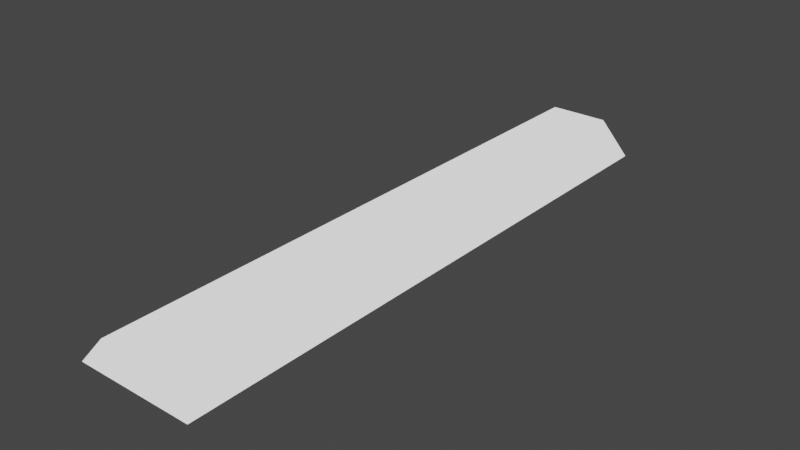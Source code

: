 # Source: LargeLamp.blend  (saved by Blender 2.90.8; exported with 4.5.12 LTS)
import bpy
from mathutils import Matrix  # noqa: F401  (used for matrix-valued properties, if any)

bpy.ops.wm.read_factory_settings(use_empty=True)
scene = bpy.context.scene
scene.name = 'Scene'

# ---- materials (node trees are filled in below, after node groups)
mat_glowybit = bpy.data.materials.new('GlowyBit')
mat_glowybit.use_transparent_shadow = False

# ---- node groups
ng_auto_smooth = bpy.data.node_groups.new('Auto Smooth', 'GeometryNodeTree')
_s = ng_auto_smooth.interface.new_socket(name='Geometry', in_out='OUTPUT', socket_type='NodeSocketGeometry')
_s = ng_auto_smooth.interface.new_socket(name='Geometry', in_out='INPUT', socket_type='NodeSocketGeometry')
_s = ng_auto_smooth.interface.new_socket(name='Angle', in_out='INPUT', socket_type='NodeSocketFloat')
_s.subtype = 'ANGLE'
_s.min_value = 0.0
_s.max_value = 3.142
ng_auto_smooth.is_modifier = True
_N = ng_auto_smooth.nodes; _L = ng_auto_smooth.links
n0 = _N.new('NodeGroupOutput'); n0.name = 'Group Output'; n0.location = (480, -100)
n1 = _N.new('NodeGroupInput'); n1.name = 'Group Input'; n1.location = (-420, -300)
n2 = _N.new('NodeGroupInput'); n2.name = 'Group Input.001'; n2.location = (-60, -100)
n3 = _N.new('GeometryNodeSetShadeSmooth'); n3.name = 'Set Shade Smooth'; n3.location = (120, -100)
n3.domain = 'EDGE'
n4 = _N.new('GeometryNodeSetShadeSmooth'); n4.name = 'Set Shade Smooth.001'; n4.location = (300, -100)
n5 = _N.new('GeometryNodeInputMeshEdgeAngle'); n5.name = 'Edge Angle'; n5.location = (-420, -220)
n6 = _N.new('GeometryNodeInputEdgeSmooth'); n6.name = 'Is Edge Smooth'; n6.location = (-60, -160)
n7 = _N.new('GeometryNodeInputShadeSmooth'); n7.name = 'Is Face Smooth'; n7.location = (-240, -340)
n8 = _N.new('FunctionNodeBooleanMath'); n8.name = 'Boolean Math'; n8.location = (-60, -220)
n9 = _N.new('FunctionNodeCompare'); n9.name = 'Compare'; n9.location = (-240, -180)
n9.operation = 'LESS_EQUAL'
_L.new(n5.outputs[0], n9.inputs[0])
_L.new(n4.outputs[0], n0.inputs[0])
_L.new(n1.outputs[1], n9.inputs[1])
_L.new(n9.outputs[0], n8.inputs[0])
_L.new(n7.outputs[0], n8.inputs[1])
_L.new(n2.outputs[0], n3.inputs[0])
_L.new(n6.outputs[0], n3.inputs[1])
_L.new(n3.outputs[0], n4.inputs[0])
_L.new(n8.outputs[0], n3.inputs[2])
n0.is_active_output = True

# ---- material node trees
mat_glowybit.use_nodes = True; mat_glowybit.node_tree.nodes.clear()
_N = mat_glowybit.node_tree.nodes; _L = mat_glowybit.node_tree.links
n0 = _N.new('ShaderNodeBsdfPrincipled'); n0.name = 'Principled BSDF'; n0.location = (10, 300)
n0.distribution = 'GGX'
n0.subsurface_method = 'BURLEY'
n0.inputs[3].default_value = 1.45
n0.inputs[28].default_value = 1.0
n1 = _N.new('ShaderNodeOutputMaterial'); n1.name = 'Material Output'; n1.location = (300, 300)
_L.new(n0.outputs[0], n1.inputs[0])
n1.is_active_output = True

# ---- world
world_world = bpy.data.worlds.new('World'); scene.world = world_world
world_world.use_nodes = True; world_world.node_tree.nodes.clear()
_N = world_world.node_tree.nodes; _L = world_world.node_tree.links
n0 = _N.new('ShaderNodeOutputWorld'); n0.name = 'World Output'; n0.location = (300, 300)
n1 = _N.new('ShaderNodeBackground'); n1.name = 'Background'; n1.location = (10, 300)
n1.inputs[0].default_value = (0.05088, 0.05088, 0.05088, 1.0)
_L.new(n1.outputs[0], n0.inputs[0])
n0.is_active_output = True
world_world.color = (0.05088, 0.05088, 0.05088)
world_world.use_sun_shadow = False
world_world.sun_shadow_jitter_overblur = 0.0

# ---- meshes
me_cube_028 = bpy.data.meshes.new('Cube.028')
me_cube_028.from_pydata([(-0.8682, -4.866, -0.3515), (-0.8613, -4.871, -0.3506), (-0.8613, -4.876, -0.3556), (-0.8762, -4.866, -0.3556), (-0.4978, -5.0, 0.1894), (-0.495, -4.995, 0.1944), (-0.5034, -4.995, 0.1907), (-0.8682, 4.866, -0.3515), (-0.8762, 4.866, -0.3556), (-0.8613, 4.876, -0.3556), (-0.8613, 4.871, -0.3506), (-0.495, 4.995, 0.1944), (-0.4978, 5.0, 0.1894), (-0.5034, 4.995, 0.1907), (0.8682, -4.866, -0.3515), (0.8762, -4.866, -0.3556), (0.8613, -4.876, -0.3556), (0.8613, -4.871, -0.3506), (0.495, -4.995, 0.1944), (0.4978, -5.0, 0.1894), (0.5034, -4.995, 0.1907), (0.8613, 4.871, -0.3506), (0.8613, 4.876, -0.3556), (0.8762, 4.866, -0.3556), (0.8682, 4.866, -0.3515), (0.495, 4.995, 0.1944), (0.5034, 4.995, 0.1907), (0.4978, 5.0, 0.1894), (-0.9966, 4.995, -0.3519), (-0.9887, 5.0, -0.3506), (-0.995, 4.995, -0.3556), (-0.995, -4.995, -0.3556), (-0.9887, -5.0, -0.3506), (-0.9966, -4.995, -0.3519), (0.9887, 5.0, -0.3506), (0.9966, 4.995, -0.3519), (0.995, 4.995, -0.3556), (0.9966, -4.995, -0.3519), (0.9887, -5.0, -0.3506), (0.995, -4.995, -0.3556), (-0.5431, 4.866, 0.09042), (-0.5376, 4.871, 0.08945), (-0.5351, 4.866, 0.09445), (-0.5431, -4.866, 0.09042), (-0.5351, -4.866, 0.09445), (-0.5376, -4.871, 0.08945), (0.5376, 4.871, 0.08945), (0.5431, 4.866, 0.09042), (0.5351, 4.866, 0.09445), (0.5431, -4.866, 0.09042), (0.5376, -4.871, 0.08945), (0.5351, -4.866, 0.09445), (-0.5, 4.871, 0.04445), (-0.5, -4.871, 0.04445), (-0.4134, 4.871, -0.005551), (-0.4134, -4.871, -0.005551), (-0.4134, 4.871, -0.1056), (-0.4134, -4.871, -0.1056), (-0.5, 4.871, -0.1556), (-0.5, -4.871, -0.1556), (-0.5866, 4.871, -0.1056), (-0.5866, -4.871, -0.1056), (-0.5866, 4.871, -0.005551), (-0.5866, -4.871, -0.005551), (-0.2402, 4.871, 0.04445), (-0.2402, -4.871, 0.04445), (-0.1536, 4.871, -0.005551), (-0.1536, -4.871, -0.005551), (-0.1536, 4.871, -0.1056), (-0.1536, -4.871, -0.1056), (-0.2402, 4.871, -0.1556), (-0.2402, -4.871, -0.1556), (-0.3268, 4.871, -0.1056), (-0.3268, -4.871, -0.1056), (-0.3268, 4.871, -0.005551), (-0.3268, -4.871, -0.005551), (0.01962, 4.871, 0.04445), (0.01962, -4.871, 0.04445), (0.1062, 4.871, -0.005551), (0.1062, -4.871, -0.005551), (0.1062, 4.871, -0.1056), (0.1062, -4.871, -0.1056), (0.01962, 4.871, -0.1556), (0.01962, -4.871, -0.1556), (-0.06699, 4.871, -0.1056), (-0.06699, -4.871, -0.1056), (-0.06699, 4.871, -0.005551), (-0.06699, -4.871, -0.005551), (0.2794, 4.871, 0.04445), (0.2794, -4.871, 0.04445), (0.366, 4.871, -0.005551), (0.366, -4.871, -0.005551), (0.366, 4.871, -0.1056), (0.366, -4.871, -0.1056), (0.2794, 4.871, -0.1556), (0.2794, -4.871, -0.1556), (0.1928, 4.871, -0.1056), (0.1928, -4.871, -0.1056), (0.1928, 4.871, -0.005551), (0.1928, -4.871, -0.005551), (0.5392, 4.871, 0.04445), (0.5392, -4.871, 0.04445), (0.6258, 4.871, -0.005551), (0.6258, -4.871, -0.005551), (0.6258, 4.871, -0.1056), (0.6258, -4.871, -0.1056), (0.5392, 4.871, -0.1556), (0.5392, -4.871, -0.1556), (0.4526, 4.871, -0.1056), (0.4526, -4.871, -0.1056), (0.4526, 4.871, -0.005551), (0.4526, -4.871, -0.005551)], [], [(25, 11, 5, 18), (24, 14, 49, 47), (42, 48, 51, 44), (33, 6, 13, 28), (38, 19, 4, 32), (10, 21, 46, 41), (17, 1, 45, 50), (29, 12, 27, 34), (35, 26, 20, 37), (8, 3, 2, 31, 30), (22, 9, 8, 30, 36), (15, 23, 22, 36, 39), (2, 16, 15, 39, 31), (0, 1, 2, 3), (4, 5, 6), (7, 8, 9, 10), (11, 12, 13), (14, 15, 16, 17), (18, 19, 20), (21, 22, 23, 24), (25, 26, 27), (28, 29, 30), (31, 32, 33), (34, 35, 36), (37, 38, 39), (40, 41, 42), (43, 44, 45), (46, 47, 48), (49, 50, 51), (30, 31, 33, 28), (32, 4, 6, 33), (5, 11, 13, 6), (12, 29, 28, 13), (36, 30, 29, 34), (11, 25, 27, 12), (26, 35, 34, 27), (39, 36, 35, 37), (25, 18, 20, 26), (19, 38, 37, 20), (31, 39, 38, 32), (18, 5, 4, 19), (7, 0, 3, 8), (21, 10, 9, 22), (14, 24, 23, 15), (1, 17, 16, 2), (42, 44, 43, 40), (48, 42, 41, 46), (51, 48, 47, 49), (44, 51, 50, 45), (0, 43, 45, 1), (49, 14, 17, 50), (24, 47, 46, 21), (40, 7, 10, 41), (0, 7, 40, 43), (52, 53, 55, 54), (54, 55, 57, 56), (56, 57, 59, 58), (58, 59, 61, 60), (60, 61, 63, 62), (62, 63, 53, 52), (64, 65, 67, 66), (66, 67, 69, 68), (68, 69, 71, 70), (70, 71, 73, 72), (72, 73, 75, 74), (74, 75, 65, 64), (76, 77, 79, 78), (78, 79, 81, 80), (80, 81, 83, 82), (82, 83, 85, 84), (84, 85, 87, 86), (86, 87, 77, 76), (88, 89, 91, 90), (90, 91, 93, 92), (92, 93, 95, 94), (94, 95, 97, 96), (96, 97, 99, 98), (98, 99, 89, 88), (100, 101, 103, 102), (102, 103, 105, 104), (104, 105, 107, 106), (106, 107, 109, 108), (108, 109, 111, 110), (110, 111, 101, 100)])
me_cube_028.polygons.foreach_set('use_smooth', [True] * 84)
_k = set([(0, 7), (0, 43), (1, 17), (1, 45), (2, 16), (3, 8), (4, 19), (4, 32), (5, 11), (5, 18), (6, 13), (6, 33), (7, 40), (9, 22), (10, 21), (10, 41), (11, 25), (12, 27), (12, 29), (13, 28), (14, 24), (14, 49), (15, 23), (17, 50), (18, 25), (19, 38), (20, 26), (20, 37), (21, 46), (24, 47), (26, 35), (27, 34), (28, 33), (29, 34), (30, 31), (30, 36), (31, 39), (32, 38), (35, 37), (36, 39), (40, 43), (41, 46), (42, 44), (42, 48), (44, 51), (45, 50), (47, 49), (48, 51)])
me_cube_028.attributes.new('sharp_edge', 'BOOLEAN', 'EDGE').data.foreach_set('value', [ (min(e.vertices), max(e.vertices)) in _k for e in me_cube_028.edges])
_uv = me_cube_028.uv_layers.new(name='UVMap')
_uv.uv.foreach_set('vector', [0.8017, 0.0009941, 0.9001, 0.0009941, 0.9001, 0.4975, 0.8017, 0.4975, 0.007151, 0.7671, 0.4909, 0.7671, 0.4909, 0.7994, 0.007151, 0.7994, 0.007151, 0.9066, 0.007151, 0.8002, 0.4909, 0.8002, 0.4909, 0.9066, 0.95, 0.4975, 0.9009, 0.4975, 0.9009, 0.0009941, 0.95, 0.0009941, 0.5012, 0.7529, 0.5549, 0.7773, 0.5549, 0.8268, 0.5012, 0.8512, 0.9991, 0.07186, 0.9991, 0.1575, 0.9554, 0.1414, 0.9554, 0.08795, 0.9523, 0.08719, 0.9523, 0.001572, 0.996, 0.01766, 0.996, 0.0711, 0.6436, 0.753, 0.6192, 0.8067, 0.5698, 0.8067, 0.5454, 0.753, 0.7518, 0.0009941, 0.8009, 0.0009941, 0.8009, 0.4975, 0.7518, 0.4975, 0.007151, 0.9405, 0.4909, 0.9405, 0.4914, 0.939, 0.4973, 0.9523, 0.0007497, 0.9523, 0.006654, 0.7678, 0.006654, 0.939, 0.007151, 0.9405, 0.0007498, 0.9523, 0.0007497, 0.7545, 0.4909, 0.7663, 0.007151, 0.7663, 0.006654, 0.7678, 0.0007498, 0.7545, 0.4973, 0.7545, 0.4914, 0.939, 0.4914, 0.7678, 0.4909, 0.7663, 0.4973, 0.7545, 0.4973, 0.9523, 0.9522, 0.001228, 0.9526, 0.001372, 0.9518, 0.001572, 0.9518, 0.001081, 0.9004, 0.4978, 0.9006, 0.4975, 0.9006, 0.4975, 0.007151, 0.9397, 0.007151, 0.94, 0.006903, 0.94, 0.006903, 0.94, 0.9001, 0.0009941, 0.9004, 0.0007456, 0.9006, 0.0009941, 0.4909, 0.7671, 0.4909, 0.7668, 0.4911, 0.7668, 0.4911, 0.7668, 0.8017, 0.4975, 0.8014, 0.4978, 0.8012, 0.4975, 0.006903, 0.7678, 0.006903, 0.7678, 0.006903, 0.7668, 0.006903, 0.7671, 0.8014, 0.0009941, 0.8012, 0.0009941, 0.801, 0.0007456, 0.95, 0.0009941, 0.9495, 0.0007455, 0.9503, 0.0009941, 0.5007, 0.8515, 0.5007, 0.8512, 0.5011, 0.8516, 0.5454, 0.753, 0.545, 0.7529, 0.545, 0.7525, 0.7518, 0.4975, 0.7523, 0.4978, 0.7515, 0.4975, 0.007151, 0.9074, 0.006903, 0.9072, 0.007151, 0.9071, 0.4909, 0.9074, 0.4909, 0.9071, 0.4911, 0.9072, 0.006903, 0.7995, 0.007151, 0.7997, 0.007151, 0.7997, 0.9961, 0.07137, 0.9963, 0.0713, 0.9965, 0.07098, 0.9503, 0.0009941, 0.9503, 0.4975, 0.95, 0.4975, 0.95, 0.0009941, 0.9495, 0.4978, 0.9007, 0.4978, 0.9009, 0.4975, 0.95, 0.4975, 0.9001, 0.4975, 0.9001, 0.0009941, 0.9009, 0.0009941, 0.9009, 0.4975, 0.9007, 0.0007456, 0.9495, 0.0007455, 0.95, 0.0009941, 0.9009, 0.0009941, 0.545, 0.7525, 0.6439, 0.7525, 0.6436, 0.753, 0.5454, 0.753, 0.9001, 0.0009941, 0.8017, 0.0009941, 0.8014, 0.0007456, 0.9004, 0.0007456, 0.8009, 0.0009941, 0.7518, 0.0009941, 0.7523, 0.0007456, 0.801, 0.0007456, 0.7515, 0.4975, 0.7515, 0.0009941, 0.7518, 0.0009941, 0.7518, 0.4975, 0.8017, 0.0009941, 0.8017, 0.4975, 0.8009, 0.4975, 0.8009, 0.0009941, 0.801, 0.4978, 0.7523, 0.4978, 0.7518, 0.4975, 0.8009, 0.4975, 0.5007, 0.8515, 0.5007, 0.7526, 0.5012, 0.7529, 0.5012, 0.8512, 0.8017, 0.4975, 0.9001, 0.4975, 0.9004, 0.4978, 0.8014, 0.4978, 0.007151, 0.9397, 0.4909, 0.9397, 0.4909, 0.9405, 0.007151, 0.9405, 0.006903, 0.7678, 0.006903, 0.939, 0.006654, 0.939, 0.006654, 0.7678, 0.4909, 0.7671, 0.007151, 0.7671, 0.007151, 0.7663, 0.4909, 0.7663, 0.9523, 0.001572, 0.9523, 0.08719, 0.9518, 0.08719, 0.9518, 0.001572, 0.007151, 0.9066, 0.4909, 0.9066, 0.4909, 0.9074, 0.007151, 0.9074, 0.007151, 0.8002, 0.007151, 0.9066, 0.006903, 0.9068, 0.006903, 0.8, 0.4909, 0.8002, 0.007151, 0.8002, 0.007151, 0.7994, 0.4909, 0.7994, 0.9965, 0.01778, 0.9965, 0.07098, 0.996, 0.0711, 0.996, 0.01766, 0.9522, 0.001228, 0.9961, 0.01739, 0.996, 0.01766, 0.9523, 0.001572, 0.9961, 0.07137, 0.9522, 0.08753, 0.9523, 0.08719, 0.996, 0.0711, 0.007151, 0.7671, 0.007151, 0.7994, 0.006903, 0.7995, 0.006903, 0.7674, 0.007151, 0.9074, 0.007151, 0.9397, 0.006903, 0.9394, 0.006903, 0.9072, 0.4909, 0.9397, 0.007151, 0.9397, 0.007151, 0.9074, 0.4909, 0.9074, 0.0007478, 0.25, 0.0007478, 0.0007478, 0.08383, 0.0007478, 0.08383, 0.25, 0.08383, 0.25, 0.08383, 0.0007478, 0.1669, 0.0007478, 0.1669, 0.25, 0.1669, 0.25, 0.1669, 0.0007478, 0.25, 0.0007478, 0.25, 0.25, 0.25, 0.25, 0.25, 0.0007478, 0.3331, 0.0007478, 0.3331, 0.25, 0.3331, 0.25, 0.3331, 0.0007478, 0.4162, 0.0007478, 0.4162, 0.25, 0.4162, 0.25, 0.4162, 0.0007478, 0.4993, 0.0007478, 0.4993, 0.25, 0.75, 0.4993, 0.5007, 0.4993, 0.5007, 0.4162, 0.75, 0.4162, 0.75, 0.4162, 0.5007, 0.4162, 0.5007, 0.3331, 0.75, 0.3331, 0.75, 0.3331, 0.5007, 0.3331, 0.5007, 0.25, 0.75, 0.25, 0.75, 0.25, 0.5007, 0.25, 0.5007, 0.1669, 0.75, 0.1669, 0.75, 0.1669, 0.5007, 0.1669, 0.5007, 0.08383, 0.75, 0.08383, 0.75, 0.08383, 0.5007, 0.08383, 0.5007, 0.0007477, 0.75, 0.0007477, 0.0007478, 0.5012, 0.0007478, 0.252, 0.08383, 0.252, 0.08383, 0.5012, 0.08383, 0.5012, 0.08383, 0.252, 0.1669, 0.252, 0.1669, 0.5012, 0.1669, 0.5012, 0.1669, 0.252, 0.25, 0.252, 0.25, 0.5012, 0.25, 0.5012, 0.25, 0.252, 0.3331, 0.252, 0.3331, 0.5012, 0.3331, 0.5012, 0.3331, 0.252, 0.4162, 0.252, 0.4162, 0.5012, 0.4162, 0.5012, 0.4162, 0.252, 0.4993, 0.252, 0.4993, 0.5012, 0.0007478, 0.7525, 0.0007478, 0.5032, 0.08383, 0.5032, 0.08383, 0.7525, 0.08383, 0.7525, 0.08383, 0.5032, 0.1669, 0.5032, 0.1669, 0.7525, 0.1669, 0.7525, 0.1669, 0.5032, 0.25, 0.5032, 0.25, 0.7525, 0.25, 0.7525, 0.25, 0.5032, 0.3331, 0.5032, 0.3331, 0.7525, 0.3331, 0.7525, 0.3331, 0.5032, 0.4162, 0.5032, 0.4162, 0.7525, 0.4162, 0.7525, 0.4162, 0.5032, 0.4993, 0.5032, 0.4993, 0.7525, 0.5007, 0.7505, 0.5007, 0.5012, 0.5838, 0.5012, 0.5838, 0.7505, 0.5838, 0.7505, 0.5838, 0.5012, 0.6669, 0.5012, 0.6669, 0.7505, 0.6669, 0.7505, 0.6669, 0.5012, 0.75, 0.5012, 0.75, 0.7505, 0.75, 0.7505, 0.75, 0.5012, 0.8331, 0.5012, 0.8331, 0.7505, 0.8331, 0.7505, 0.8331, 0.5012, 0.9162, 0.5012, 0.9162, 0.7505, 0.9162, 0.7505, 0.9162, 0.5012, 0.9993, 0.5012, 0.9993, 0.7505])
_uv.active_render = True
_uv = me_cube_028.uv_layers.new(name='Lightmap')
_uv.uv.foreach_set('vector', [0.5061, 0.5031, 0.63, 0.5031, 0.63, 0.001512, 0.5061, 0.001512, 0.3812, 0.2553, 0.3812, 0.7569, 0.4422, 0.7569, 0.4422, 0.2553, 0.001512, 0.1284, 0.001512, 0.2523, 0.5031, 0.2523, 0.5031, 0.1284, 0.5031, 0.1254, 0.5031, 0.001512, 0.001512, 0.001512, 0.001512, 0.1254, 0.2543, 0.5051, 0.3782, 0.5051, 0.3782, 0.2553, 0.2543, 0.2553, 0.001512, 0.4432, 0.2513, 0.4432, 0.2513, 0.3823, 0.001512, 0.3823, 0.2513, 0.4467, 0.001512, 0.4467, 0.001512, 0.5077, 0.2513, 0.5077, 0.2513, 0.3792, 0.2513, 0.2553, 0.001512, 0.2553, 0.001512, 0.3792, 0.6331, 0.5031, 0.7569, 0.5031, 0.7569, 0.001512, 0.6331, 0.001512, 0.5026, 0.5994, 0.9912, 0.5994, 0.9917, 0.5979, 0.9977, 0.6116, 0.4961, 0.6116, 0.2319, 0.5302, 0.2319, 0.5421, 0.2513, 0.5422, 0.001512, 0.543, 0.001512, 0.5293, 0.5026, 0.5812, 0.9912, 0.5812, 0.9917, 0.5797, 0.9977, 0.5934, 0.4961, 0.5934, 0.2319, 0.5121, 0.2319, 0.524, 0.2513, 0.5241, 0.001512, 0.5249, 0.001512, 0.5112, 0.5013, 0.4526, 0.5013, 0.4467, 0.4954, 0.4467, 0.4954, 0.4526, 0.4954, 0.487, 0.4954, 0.4918, 0.5003, 0.487, 0.5013, 0.4828, 0.5013, 0.4769, 0.4954, 0.4769, 0.4954, 0.4828, 0.5023, 0.4893, 0.5023, 0.4941, 0.4974, 0.4941, 0.5013, 0.4626, 0.5013, 0.4568, 0.4954, 0.4568, 0.4954, 0.4626, 0.5003, 0.5022, 0.4954, 0.5022, 0.4954, 0.4974, 0.5013, 0.4727, 0.5013, 0.4669, 0.4954, 0.4669, 0.4954, 0.4727, 0.2349, 0.516, 0.2398, 0.5112, 0.2349, 0.5112, 0.2438, 0.5163, 0.2438, 0.5115, 0.2389, 0.5163, 0.2448, 0.5203, 0.2497, 0.5155, 0.2497, 0.5203, 0.3766, 0.5336, 0.3766, 0.5385, 0.3718, 0.5385, 0.08322, 0.5938, 0.08322, 0.5986, 0.08806, 0.5938, 0.2504, 0.5888, 0.2552, 0.5888, 0.2552, 0.584, 0.2631, 0.5837, 0.2582, 0.5886, 0.2582, 0.5837, 0.3618, 0.5293, 0.3667, 0.5293, 0.3618, 0.5342, 0.3658, 0.5344, 0.3707, 0.5344, 0.3707, 0.5296, 0.9913, 0.001512, 0.9913, 0.5031, 0.9972, 0.5031, 0.9972, 0.001512, 0.4954, 0.2553, 0.4954, 0.3792, 0.5013, 0.3792, 0.5013, 0.2553, 0.4954, 0.6218, 0.997, 0.6218, 0.997, 0.6159, 0.4954, 0.6159, 0.3782, 0.5092, 0.2543, 0.5092, 0.2543, 0.515, 0.3782, 0.515, 0.001512, 0.5835, 0.2513, 0.5835, 0.2513, 0.5777, 0.001512, 0.5777, 0.3782, 0.5535, 0.2543, 0.5535, 0.2543, 0.5593, 0.3782, 0.5593, 0.2543, 0.5795, 0.3782, 0.5795, 0.3782, 0.5736, 0.2543, 0.5736, 0.997, 0.626, 0.4954, 0.626, 0.4954, 0.6319, 0.997, 0.6319, 0.4954, 0.6419, 0.997, 0.6419, 0.997, 0.6361, 0.4954, 0.6361, 0.3588, 0.5333, 0.2349, 0.5333, 0.2349, 0.5392, 0.3588, 0.5392, 0.001512, 0.5533, 0.2513, 0.5533, 0.2513, 0.5474, 0.001512, 0.5474, 0.3782, 0.5636, 0.2543, 0.5636, 0.2543, 0.5694, 0.3782, 0.5694, 0.4954, 0.652, 0.997, 0.652, 0.997, 0.6461, 0.4954, 0.6461, 0.2513, 0.5575, 0.001512, 0.5575, 0.001512, 0.5634, 0.2513, 0.5634, 0.4954, 0.6621, 0.997, 0.6621, 0.997, 0.6562, 0.4954, 0.6562, 0.2513, 0.5676, 0.001512, 0.5676, 0.001512, 0.5734, 0.2513, 0.5734, 0.4954, 0.6722, 0.997, 0.6722, 0.997, 0.6663, 0.4954, 0.6663, 0.3782, 0.5434, 0.2543, 0.5434, 0.2543, 0.5493, 0.3782, 0.5493, 0.4954, 0.6822, 0.997, 0.6822, 0.997, 0.6764, 0.4954, 0.6764, 0.3782, 0.5192, 0.2543, 0.5192, 0.2543, 0.5251, 0.3782, 0.5251, 0.4954, 0.3823, 0.4954, 0.4432, 0.5013, 0.4432, 0.5013, 0.3823, 0.001509, 0.5938, 0.001509, 0.6547, 0.007362, 0.6547, 0.007362, 0.5938, 0.07132, 0.5938, 0.01039, 0.5938, 0.01039, 0.5996, 0.07132, 0.5996, 0.07435, 0.5938, 0.07435, 0.6547, 0.0802, 0.6547, 0.0802, 0.5938, 0.76, 0.001512, 0.76, 0.5031, 0.8209, 0.5031, 0.8209, 0.001512, 0.4452, 0.2553, 0.4452, 0.7569, 0.4589, 0.7569, 0.4589, 0.2553, 0.001512, 0.9197, 0.5031, 0.9197, 0.5031, 0.906, 0.001512, 0.906, 0.4619, 0.2553, 0.4619, 0.7569, 0.4757, 0.7569, 0.4757, 0.2553, 0.9076, 0.001512, 0.9076, 0.5031, 0.9214, 0.5031, 0.9214, 0.001512, 0.4787, 0.2553, 0.4787, 0.7569, 0.4924, 0.7569, 0.4924, 0.2553, 0.001512, 0.7747, 0.5031, 0.7747, 0.5031, 0.761, 0.001512, 0.761, 0.5031, 0.7791, 0.001512, 0.7791, 0.001512, 0.7928, 0.5031, 0.7928, 0.001512, 0.9379, 0.5031, 0.9379, 0.5031, 0.9242, 0.001512, 0.9242, 0.5031, 0.7972, 0.001512, 0.7972, 0.001512, 0.811, 0.5031, 0.811, 0.9244, 0.001512, 0.9244, 0.5031, 0.9381, 0.5031, 0.9381, 0.001512, 0.5031, 0.8154, 0.001512, 0.8154, 0.001512, 0.8291, 0.5031, 0.8291, 0.9411, 0.001512, 0.9411, 0.5031, 0.9548, 0.5031, 0.9548, 0.001512, 0.8239, 0.001512, 0.8239, 0.5031, 0.8377, 0.5031, 0.8377, 0.001512, 0.001512, 0.956, 0.5031, 0.956, 0.5031, 0.9423, 0.001512, 0.9423, 0.5031, 0.8335, 0.001512, 0.8335, 0.001512, 0.8472, 0.5031, 0.8472, 0.9579, 0.001512, 0.9579, 0.5031, 0.9716, 0.5031, 0.9716, 0.001512, 0.8407, 0.001512, 0.8407, 0.5031, 0.8544, 0.5031, 0.8544, 0.001512, 0.001512, 0.9741, 0.5031, 0.9741, 0.5031, 0.9604, 0.001512, 0.9604, 0.5031, 0.8516, 0.001512, 0.8516, 0.001512, 0.8654, 0.5031, 0.8654, 0.9746, 0.001512, 0.9746, 0.5031, 0.9883, 0.5031, 0.9883, 0.001512, 0.8574, 0.001512, 0.8574, 0.5031, 0.8711, 0.5031, 0.8711, 0.001512, 0.001512, 0.9923, 0.5031, 0.9923, 0.5031, 0.9785, 0.001512, 0.9785, 0.5031, 0.8698, 0.001512, 0.8698, 0.001512, 0.8835, 0.5031, 0.8835, 0.4954, 0.5209, 0.997, 0.5209, 0.997, 0.5071, 0.4954, 0.5071, 0.8742, 0.001512, 0.8742, 0.5031, 0.8879, 0.5031, 0.8879, 0.001512, 0.4954, 0.539, 0.997, 0.539, 0.997, 0.5253, 0.4954, 0.5253, 0.5031, 0.8879, 0.001512, 0.8879, 0.001512, 0.9016, 0.5031, 0.9016, 0.4954, 0.5571, 0.997, 0.5571, 0.997, 0.5434, 0.4954, 0.5434, 0.8909, 0.001512, 0.8909, 0.5031, 0.9046, 0.5031, 0.9046, 0.001512, 0.4954, 0.5753, 0.997, 0.5753, 0.997, 0.5615, 0.4954, 0.5615])
me_cube_028.materials.append(mat_glowybit)
me_cube_028.use_remesh_fix_poles = True
me_cube_028.use_remesh_preserve_attributes = False
me_cube_028.use_mirror_vertex_groups = False
me_cube_028.update()

# ---- objects
ob_largelamp = bpy.data.objects.new('LargeLamp', me_cube_028)

# ---- transforms, parenting, visibility, modifiers, constraints
ob_largelamp.location = (0.05072, -0.02686, -0.2102)
ob_largelamp.show_all_edges = True
ob_largelamp.lineart.crease_threshold = 0.0
_m = ob_largelamp.modifiers.new('Auto Smooth', 'NODES')
_m.node_group = ng_auto_smooth
_gi = [s.identifier for s in ng_auto_smooth.interface.items_tree if s.item_type == 'SOCKET' and s.in_out == 'INPUT']
_m[_gi[1]] = 1.047  # Angle

# ---- collection membership
scene.collection.objects.link(ob_largelamp)

# ---- scene / render settings (as saved in the file)
scene.frame_start = 1; scene.frame_end = 250; scene.frame_set(1)
scene.render.engine = 'BLENDER_EEVEE_NEXT'
scene.cycles.use_denoising = False
scene.cycles.samples = 128
scene.cycles.sampling_pattern = 'TABULATED_SOBOL'
scene.cycles.use_adaptive_sampling = False
scene.cycles.use_light_tree = False
scene.view_settings.view_transform = 'Filmic'
bpy.context.view_layer.update()

# ---- added for rendering (the .blend has no active camera): camera
cam_auto = bpy.data.cameras.new('AutoCamera')
cam_auto.lens = 50.0
cam_auto.sensor_width = 36.0
cam_auto.clip_end = 1000.0
ob_auto_camera = bpy.data.objects.new('AutoCamera', cam_auto)
scene.collection.objects.link(ob_auto_camera)
ob_auto_camera.location = (9.49869, -11.3644, 7.26765)
ob_auto_camera.rotation_euler = (1.09748, -7.21219e-08, 0.694738)
scene.camera = ob_auto_camera
bpy.context.view_layer.update()
